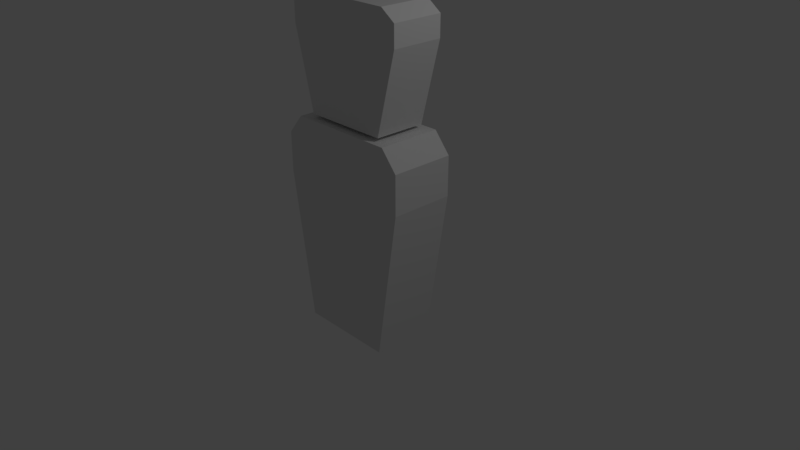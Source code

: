 # Source: avatar1.blend  (saved by Blender 2.78.0; exported with 4.5.12 LTS)
import bpy
from mathutils import Matrix  # noqa: F401  (used for matrix-valued properties, if any)

bpy.ops.wm.read_factory_settings(use_empty=True)
scene = bpy.context.scene
scene.name = 'Scene'

# ---- collections
col_collection_1 = bpy.data.collections.new('Collection 1'); scene.collection.children.link(col_collection_1)

# ---- materials (node trees are filled in below, after node groups)
mat_material = bpy.data.materials.new('Material')
mat_material.alpha_threshold = 0.0
mat_material.use_transparent_shadow = False
mat_material.roughness = 0.5
mat_material.line_color = (0.0, 0.0, 0.0, 1.0)

# ---- material node trees

# ---- world
world_world = bpy.data.worlds.new('World'); scene.world = world_world
world_world.color = (0.05088, 0.05088, 0.05088)
world_world.use_sun_shadow = False
world_world.sun_shadow_jitter_overblur = 0.0
world_world.cycles.sampling_method = 'MANUAL'

# ---- cameras
cam_camera = bpy.data.cameras.new('Camera')
cam_camera.clip_end = 100.0
cam_camera.lens = 35.0
cam_camera.sensor_width = 32.0
cam_camera.sensor_height = 18.0
cam_camera.ortho_scale = 7.314
cam_camera.dof.focus_distance = 0.0
cam_camera.dof.aperture_fstop = 128.0

# ---- lights
light_lamp = bpy.data.lights.new('Lamp', 'POINT')
light_lamp.transmission_factor = 0.0
light_lamp.cutoff_distance = 30.0
light_lamp.energy = 100.0
light_lamp.shadow_buffer_clip_start = 1.001
light_lamp.shadow_soft_size = 0.1
light_lamp.shadow_maximum_resolution = 0.006
light_lamp.use_absolute_resolution = True

# ---- meshes
me_cube_001 = bpy.data.meshes.new('Cube.001')
me_cube_001.from_pydata([(1.0, 1.0, -1.0), (1.0, -1.0, -1.0), (-1.0, -1.0, -1.0), (-1.0, 1.0, -1.0), (1.478, 1.0, 1.0), (1.478, -1.0, 1.0), (-1.478, -1.0, 1.0), (-1.478, 1.0, 1.0), (1.478, 1.0, 1.52), (1.478, -1.0, 1.52), (-1.478, 1.0, 1.52), (-1.478, -1.0, 1.52), (1.136, 1.0, 1.781), (1.136, -1.0, 1.781), (-1.136, 1.0, 1.781), (-1.136, -1.0, 1.781), (1.118, 1.233, -6.292), (1.118, -1.233, -6.292), (-1.118, -1.233, -6.292), (-1.118, 1.233, -6.292), (1.653, 1.233, -2.549), (1.653, -1.233, -2.549), (-1.653, -1.233, -2.549), (-1.653, 1.233, -2.549), (1.653, 1.233, -1.575), (1.653, -1.233, -1.575), (-1.653, 1.233, -1.575), (-1.653, -1.233, -1.575), (1.27, 1.233, -1.088), (1.27, -1.233, -1.088), (-1.27, 1.233, -1.088), (-1.27, -1.233, -1.088)], [], [(0, 1, 2, 3), (6, 5, 9, 11), (0, 4, 5, 1), (1, 5, 6, 2), (2, 6, 7, 3), (4, 0, 3, 7), (11, 9, 13, 15), (5, 4, 8, 9), (7, 6, 11, 10), (4, 7, 10, 8), (12, 14, 15, 13), (9, 8, 12, 13), (10, 11, 15, 14), (8, 10, 14, 12), (16, 17, 18, 19), (22, 21, 25, 27), (16, 20, 21, 17), (17, 21, 22, 18), (18, 22, 23, 19), (20, 16, 19, 23), (27, 25, 29, 31), (21, 20, 24, 25), (23, 22, 27, 26), (20, 23, 26, 24), (28, 30, 31, 29), (25, 24, 28, 29), (26, 27, 31, 30), (24, 26, 30, 28)])
me_cube_001.materials.append(mat_material)
me_cube_001.use_remesh_preserve_volume = False
me_cube_001.use_remesh_preserve_attributes = False
me_cube_001.use_mirror_vertex_groups = False
me_cube_001.update()
arm_armature = bpy.data.armatures.new('Armature')  # bones are not reproduced

# ---- objects
ob_armature = bpy.data.objects.new('Armature', arm_armature)
ob_cube_001 = bpy.data.objects.new('Cube.001', me_cube_001)
ob_lamp = bpy.data.objects.new('Lamp', light_lamp)
ob_camera = bpy.data.objects.new('Camera', cam_camera)

# ---- transforms, parenting, visibility, modifiers, constraints
ob_armature.location = (0.0061, 0.0, -0.6596)
ob_armature.lineart.crease_threshold = 0.0
ob_cube_001.parent = ob_armature
ob_cube_001.matrix_parent_inverse = Matrix(((1.0, 0.0, 0.0, -0.0061), (0.0, 1.0, 0.0, 0.0), (0.0, 0.0, 1.0, 0.6596), (0.0, 0.0, 0.0, 1.0)))
ob_cube_001.location = (0.0, 0.0, 2.362)
ob_cube_001.scale = (0.5776, 0.3449, 0.5344)
ob_cube_001.lock_rotations_4d = False
ob_cube_001.empty_display_type = 'ARROWS'
ob_cube_001.lineart.crease_threshold = 0.0
_vg = ob_cube_001.vertex_groups.new(name='bone_trunk')
_vg.add([16, 17, 18, 19, 20, 21, 22, 23, 24, 25, 26, 27, 28, 29, 30, 31], 1.0, 'REPLACE')
_vg = ob_cube_001.vertex_groups.new(name='bone_head')
_vg.add([0, 1, 2, 3, 4, 5, 6, 7, 8, 9, 10, 11, 12, 13, 14, 15], 1.0, 'REPLACE')
_m = ob_cube_001.modifiers.new('Armature', 'ARMATURE')
_m.object = ob_armature
ob_lamp.location = (4.076, 1.005, 5.904)
ob_lamp.rotation_euler = (0.6503, 0.05522, 1.866)
ob_lamp.lock_rotations_4d = False
ob_lamp.empty_display_type = 'ARROWS'
ob_lamp.color = (0.0, 0.0, 0.0, 0.0)
ob_lamp.lineart.crease_threshold = 0.0
ob_camera.location = (7.481, -6.508, 5.344)
ob_camera.rotation_euler = (1.109, 0.0, 0.8149)
ob_camera.lock_rotations_4d = False
ob_camera.empty_display_type = 'ARROWS'
ob_camera.color = (0.0, 0.0, 0.0, 0.0)
ob_camera.display_type = 'WIRE'
ob_camera.lineart.crease_threshold = 0.0

# ---- collection membership
col_collection_1.objects.link(ob_armature)
col_collection_1.objects.link(ob_cube_001)
col_collection_1.objects.link(ob_lamp)
col_collection_1.objects.link(ob_camera)

# ---- scene / render settings (as saved in the file)
scene.camera = ob_camera
scene.frame_start = 1; scene.frame_end = 250; scene.frame_set(1)
scene.render.engine = 'BLENDER_EEVEE_NEXT'
scene.render.resolution_percentage = 50
scene.render.dither_intensity = 0.0
scene.cycles.use_denoising = False
scene.cycles.samples = 128
scene.cycles.sampling_pattern = 'TABULATED_SOBOL'
scene.cycles.light_sampling_threshold = 0.0
scene.cycles.use_adaptive_sampling = False
scene.cycles.use_light_tree = False
scene.cycles.blur_glossy = 0.0
scene.cycles.sample_clamp_indirect = 0.0
scene.view_settings.view_transform = 'Standard'
bpy.context.view_layer.update()
